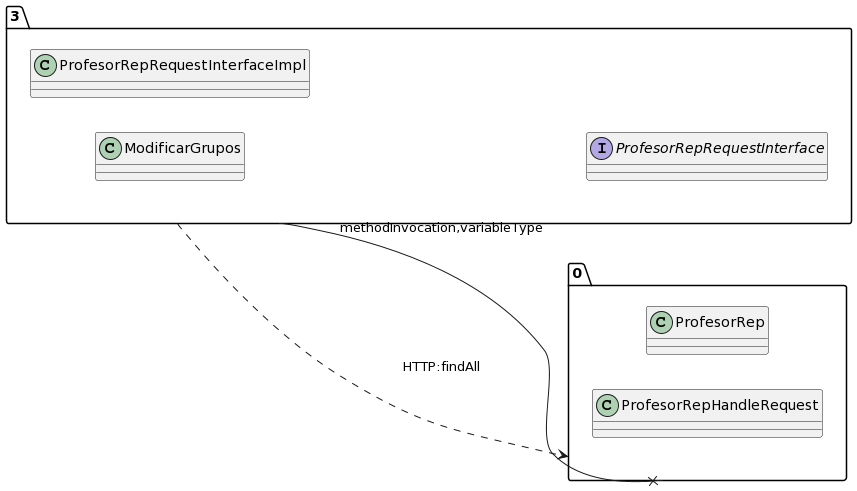

The diagram above was rendered by PlantUML. Its source (embedded in the PNG):
@startuml
allow_mixing
left to right direction
package "3"{
class ModificarGrupos
class ProfesorRepRequestInterfaceImpl
interface ProfesorRepRequestInterface

}
package "0"{
class ProfesorRep
class ProfesorRepHandleRequest

}
"3" --x "0":methodInvocation,variableType
"3" ..> "0":HTTP:findAll
@enduml